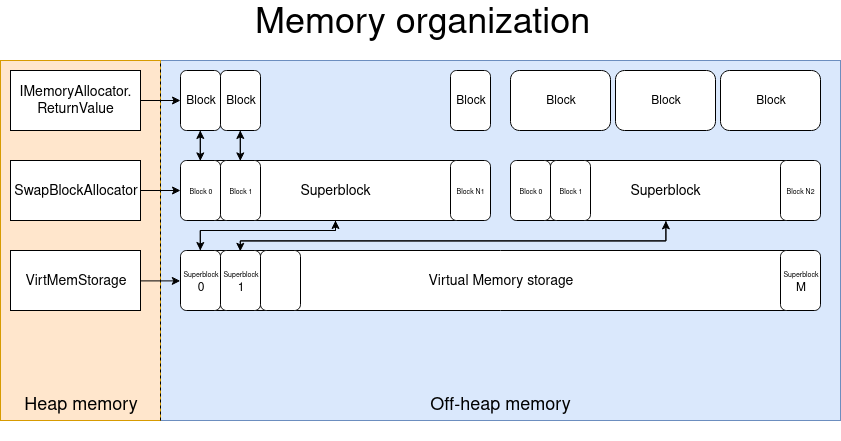

The diagram above was exported from draw.io. Its source (the exported page's mxGraphModel, read from the mxfile embedded in the PNG):
<mxGraphModel dx="1069" dy="506" grid="1" gridSize="10" guides="1" tooltips="1" connect="1" arrows="1" fold="1" page="1" pageScale="1" pageWidth="850" pageHeight="1100" math="0" shadow="0">
  <root>
    <mxCell id="0" />
    <mxCell id="1" parent="0" />
    <mxCell id="qa-XHGcQaGZLRP5AgjRR-31" value="" style="rounded=0;whiteSpace=wrap;html=1;fillColor=#dae8fc;strokeColor=#6c8ebf;" vertex="1" parent="1">
      <mxGeometry x="160" y="240" width="680" height="360" as="geometry" />
    </mxCell>
    <mxCell id="qa-XHGcQaGZLRP5AgjRR-29" value="" style="rounded=0;whiteSpace=wrap;html=1;strokeColor=#d79b00;fillColor=#ffe6cc;" vertex="1" parent="1">
      <mxGeometry y="240" width="160" height="360" as="geometry" />
    </mxCell>
    <mxCell id="qa-XHGcQaGZLRP5AgjRR-2" value="&lt;font style=&quot;font-size: 14px&quot;&gt;Virtual Memory storage&lt;/font&gt;" style="rounded=1;whiteSpace=wrap;html=1;" vertex="1" parent="1">
      <mxGeometry x="180" y="430" width="640" height="60" as="geometry" />
    </mxCell>
    <mxCell id="qa-XHGcQaGZLRP5AgjRR-41" value="" style="edgeStyle=orthogonalEdgeStyle;rounded=0;orthogonalLoop=1;jettySize=auto;html=1;entryX=0.5;entryY=0;entryDx=0;entryDy=0;" edge="1" parent="1" source="qa-XHGcQaGZLRP5AgjRR-4" target="qa-XHGcQaGZLRP5AgjRR-16">
      <mxGeometry relative="1" as="geometry">
        <Array as="points">
          <mxPoint x="335" y="410" />
          <mxPoint x="200" y="410" />
        </Array>
      </mxGeometry>
    </mxCell>
    <mxCell id="qa-XHGcQaGZLRP5AgjRR-4" value="&lt;font style=&quot;font-size: 14px&quot;&gt;Superblock&lt;/font&gt;" style="rounded=1;whiteSpace=wrap;html=1;" vertex="1" parent="1">
      <mxGeometry x="180" y="340" width="310" height="60" as="geometry" />
    </mxCell>
    <mxCell id="qa-XHGcQaGZLRP5AgjRR-5" value="&lt;font style=&quot;font-size: 14px&quot;&gt;Superblock&lt;/font&gt;" style="rounded=1;whiteSpace=wrap;html=1;" vertex="1" parent="1">
      <mxGeometry x="510" y="340" width="310" height="60" as="geometry" />
    </mxCell>
    <object label="" id="qa-XHGcQaGZLRP5AgjRR-61">
      <mxCell style="edgeStyle=orthogonalEdgeStyle;rounded=0;orthogonalLoop=1;jettySize=auto;html=1;strokeColor=#000000;" edge="1" parent="1">
        <mxGeometry relative="1" as="geometry">
          <mxPoint x="199.79999999999995" y="340" as="sourcePoint" />
          <mxPoint x="199.79999999999995" y="310" as="targetPoint" />
        </mxGeometry>
      </mxCell>
    </object>
    <mxCell id="qa-XHGcQaGZLRP5AgjRR-6" value="Block" style="rounded=1;whiteSpace=wrap;html=1;" vertex="1" parent="1">
      <mxGeometry x="180" y="250" width="40" height="60" as="geometry" />
    </mxCell>
    <mxCell id="qa-XHGcQaGZLRP5AgjRR-62" value="" style="edgeStyle=orthogonalEdgeStyle;rounded=0;orthogonalLoop=1;jettySize=auto;html=1;strokeColor=#000000;" edge="1" parent="1">
      <mxGeometry relative="1" as="geometry">
        <mxPoint x="239.79999999999995" y="340" as="sourcePoint" />
        <mxPoint x="239.79999999999995" y="310" as="targetPoint" />
      </mxGeometry>
    </mxCell>
    <mxCell id="qa-XHGcQaGZLRP5AgjRR-8" value="Block" style="rounded=1;whiteSpace=wrap;html=1;" vertex="1" parent="1">
      <mxGeometry x="220" y="250" width="40" height="60" as="geometry" />
    </mxCell>
    <mxCell id="qa-XHGcQaGZLRP5AgjRR-9" value="Block" style="rounded=1;whiteSpace=wrap;html=1;" vertex="1" parent="1">
      <mxGeometry x="450" y="250" width="40" height="60" as="geometry" />
    </mxCell>
    <mxCell id="qa-XHGcQaGZLRP5AgjRR-11" value="Block" style="rounded=1;whiteSpace=wrap;html=1;" vertex="1" parent="1">
      <mxGeometry x="510" y="250" width="100" height="60" as="geometry" />
    </mxCell>
    <mxCell id="qa-XHGcQaGZLRP5AgjRR-12" value="Block" style="rounded=1;whiteSpace=wrap;html=1;" vertex="1" parent="1">
      <mxGeometry x="615" y="250" width="100" height="60" as="geometry" />
    </mxCell>
    <mxCell id="qa-XHGcQaGZLRP5AgjRR-13" value="Block" style="rounded=1;whiteSpace=wrap;html=1;" vertex="1" parent="1">
      <mxGeometry x="720" y="250" width="100" height="60" as="geometry" />
    </mxCell>
    <mxCell id="qa-XHGcQaGZLRP5AgjRR-39" value="" style="edgeStyle=orthogonalEdgeStyle;rounded=0;orthogonalLoop=1;jettySize=auto;html=1;" edge="1" parent="1" source="qa-XHGcQaGZLRP5AgjRR-16" target="qa-XHGcQaGZLRP5AgjRR-4">
      <mxGeometry relative="1" as="geometry">
        <mxPoint x="200" y="400" as="targetPoint" />
        <Array as="points">
          <mxPoint x="200" y="410" />
          <mxPoint x="335" y="410" />
        </Array>
      </mxGeometry>
    </mxCell>
    <mxCell id="qa-XHGcQaGZLRP5AgjRR-16" value="&lt;div&gt;&lt;font style=&quot;font-size: 7px&quot;&gt;Superblock&lt;/font&gt;&lt;/div&gt;0" style="rounded=1;whiteSpace=wrap;html=1;" vertex="1" parent="1">
      <mxGeometry x="180" y="430" width="40" height="60" as="geometry" />
    </mxCell>
    <mxCell id="qa-XHGcQaGZLRP5AgjRR-37" value="" style="edgeStyle=orthogonalEdgeStyle;rounded=0;orthogonalLoop=1;jettySize=auto;html=1;entryX=0.5;entryY=1;entryDx=0;entryDy=0;" edge="1" parent="1">
      <mxGeometry relative="1" as="geometry">
        <mxPoint x="665" y="400.5" as="sourcePoint" />
        <mxPoint x="240" y="430.5" as="targetPoint" />
        <Array as="points">
          <mxPoint x="665" y="420.5" />
          <mxPoint x="240" y="420.5" />
        </Array>
      </mxGeometry>
    </mxCell>
    <mxCell id="qa-XHGcQaGZLRP5AgjRR-18" value="&lt;div&gt;&lt;font style=&quot;font-size: 7px&quot;&gt;Superblock&lt;/font&gt;&lt;/div&gt;1" style="rounded=1;whiteSpace=wrap;html=1;" vertex="1" parent="1">
      <mxGeometry x="220" y="430" width="40" height="60" as="geometry" />
    </mxCell>
    <mxCell id="qa-XHGcQaGZLRP5AgjRR-19" value="&lt;div&gt;&lt;font style=&quot;font-size: 7px&quot;&gt;Superblock&lt;/font&gt;&lt;/div&gt;M" style="rounded=1;whiteSpace=wrap;html=1;" vertex="1" parent="1">
      <mxGeometry x="780" y="430" width="40" height="60" as="geometry" />
    </mxCell>
    <mxCell id="qa-XHGcQaGZLRP5AgjRR-20" value="" style="rounded=1;whiteSpace=wrap;html=1;" vertex="1" parent="1">
      <mxGeometry x="260" y="430" width="40" height="60" as="geometry" />
    </mxCell>
    <mxCell id="qa-XHGcQaGZLRP5AgjRR-35" value="" style="edgeStyle=orthogonalEdgeStyle;orthogonalLoop=1;jettySize=auto;html=1;entryX=0;entryY=0.5;entryDx=0;entryDy=0;rounded=0;fillColor=#008a00;strokeColor=#000000;" edge="1" parent="1" source="qa-XHGcQaGZLRP5AgjRR-25" target="qa-XHGcQaGZLRP5AgjRR-16">
      <mxGeometry relative="1" as="geometry" />
    </mxCell>
    <mxCell id="qa-XHGcQaGZLRP5AgjRR-25" value="&lt;font style=&quot;font-size: 14px&quot;&gt;VirtMemStorage&lt;/font&gt;" style="rounded=0;whiteSpace=wrap;html=1;" vertex="1" parent="1">
      <mxGeometry x="10" y="430" width="130" height="60" as="geometry" />
    </mxCell>
    <mxCell id="qa-XHGcQaGZLRP5AgjRR-27" value="" style="endArrow=none;dashed=1;html=1;" edge="1" parent="1">
      <mxGeometry width="50" height="50" relative="1" as="geometry">
        <mxPoint x="160" y="600" as="sourcePoint" />
        <mxPoint x="160" y="240" as="targetPoint" />
      </mxGeometry>
    </mxCell>
    <mxCell id="qa-XHGcQaGZLRP5AgjRR-32" value="&lt;font style=&quot;font-size: 18px&quot;&gt;Heap&lt;/font&gt;&lt;font style=&quot;font-size: 18px&quot;&gt; memory&lt;br&gt;&lt;/font&gt;" style="text;html=1;strokeColor=none;fillColor=none;align=center;verticalAlign=middle;whiteSpace=wrap;rounded=0;" vertex="1" parent="1">
      <mxGeometry x="14.5" y="550" width="131" height="70" as="geometry" />
    </mxCell>
    <mxCell id="qa-XHGcQaGZLRP5AgjRR-47" value="" style="edgeStyle=orthogonalEdgeStyle;rounded=0;orthogonalLoop=1;jettySize=auto;html=1;entryX=0.5;entryY=1;entryDx=0;entryDy=0;" edge="1" parent="1">
      <mxGeometry relative="1" as="geometry">
        <mxPoint x="239.79999999999995" y="430" as="sourcePoint" />
        <mxPoint x="665.4000000000001" y="400.4" as="targetPoint" />
        <Array as="points">
          <mxPoint x="240" y="420" />
          <mxPoint x="665" y="420" />
        </Array>
      </mxGeometry>
    </mxCell>
    <mxCell id="qa-XHGcQaGZLRP5AgjRR-50" value="&lt;font style=&quot;font-size: 7px&quot;&gt;Block&lt;/font&gt;&lt;font style=&quot;font-size: 7px&quot;&gt; 0&lt;br&gt;&lt;/font&gt;" style="rounded=1;whiteSpace=wrap;html=1;" vertex="1" parent="1">
      <mxGeometry x="180" y="340" width="40" height="60" as="geometry" />
    </mxCell>
    <mxCell id="qa-XHGcQaGZLRP5AgjRR-51" value="&lt;font style=&quot;font-size: 7px&quot;&gt;Block&lt;/font&gt;&lt;font style=&quot;font-size: 7px&quot;&gt; 1&lt;br&gt;&lt;/font&gt;" style="rounded=1;whiteSpace=wrap;html=1;" vertex="1" parent="1">
      <mxGeometry x="220" y="340" width="40" height="60" as="geometry" />
    </mxCell>
    <mxCell id="qa-XHGcQaGZLRP5AgjRR-52" value="&lt;font style=&quot;font-size: 7px&quot;&gt;Block&lt;/font&gt;&lt;font style=&quot;font-size: 7px&quot;&gt; 0&lt;br&gt;&lt;/font&gt;" style="rounded=1;whiteSpace=wrap;html=1;" vertex="1" parent="1">
      <mxGeometry x="510" y="340" width="40" height="60" as="geometry" />
    </mxCell>
    <mxCell id="qa-XHGcQaGZLRP5AgjRR-53" value="&lt;font style=&quot;font-size: 7px&quot;&gt;Block&lt;/font&gt;&lt;font style=&quot;font-size: 7px&quot;&gt; 1&lt;br&gt;&lt;/font&gt;" style="rounded=1;whiteSpace=wrap;html=1;" vertex="1" parent="1">
      <mxGeometry x="550" y="340" width="40" height="60" as="geometry" />
    </mxCell>
    <mxCell id="qa-XHGcQaGZLRP5AgjRR-54" value="&lt;font style=&quot;font-size: 7px&quot;&gt;Block&lt;/font&gt;&lt;font style=&quot;font-size: 7px&quot;&gt; N&lt;/font&gt;&lt;font style=&quot;font-size: 7px&quot;&gt;1&lt;/font&gt;" style="rounded=1;whiteSpace=wrap;html=1;" vertex="1" parent="1">
      <mxGeometry x="450" y="340" width="40" height="60" as="geometry" />
    </mxCell>
    <mxCell id="qa-XHGcQaGZLRP5AgjRR-55" value="&lt;font style=&quot;font-size: 7px&quot;&gt;Block&lt;/font&gt;&lt;font style=&quot;font-size: 7px&quot;&gt; N&lt;/font&gt;&lt;font style=&quot;font-size: 7px&quot;&gt;2&lt;/font&gt;" style="rounded=1;whiteSpace=wrap;html=1;" vertex="1" parent="1">
      <mxGeometry x="780" y="340" width="40" height="60" as="geometry" />
    </mxCell>
    <mxCell id="qa-XHGcQaGZLRP5AgjRR-57" value="&lt;font style=&quot;font-size: 18px&quot;&gt;Off-heap memory&lt;br&gt;&lt;/font&gt;" style="text;html=1;strokeColor=none;fillColor=none;align=center;verticalAlign=middle;whiteSpace=wrap;rounded=0;" vertex="1" parent="1">
      <mxGeometry x="422" y="550" width="156" height="70" as="geometry" />
    </mxCell>
    <mxCell id="qa-XHGcQaGZLRP5AgjRR-58" value="&lt;div style=&quot;font-size: 36px&quot; align=&quot;center&quot;&gt;&lt;font style=&quot;font-size: 36px&quot;&gt;Memory organization &lt;br&gt;&lt;/font&gt;&lt;/div&gt;" style="text;html=1;resizable=0;points=[];autosize=1;align=center;verticalAlign=top;spacingTop=-4;" vertex="1" parent="1">
      <mxGeometry x="247" y="180" width="350" height="20" as="geometry" />
    </mxCell>
    <mxCell id="qa-XHGcQaGZLRP5AgjRR-60" value="" style="edgeStyle=orthogonalEdgeStyle;rounded=0;orthogonalLoop=1;jettySize=auto;html=1;strokeColor=#000000;" edge="1" parent="1" source="qa-XHGcQaGZLRP5AgjRR-59">
      <mxGeometry relative="1" as="geometry">
        <mxPoint x="180" y="370" as="targetPoint" />
      </mxGeometry>
    </mxCell>
    <mxCell id="qa-XHGcQaGZLRP5AgjRR-59" value="&lt;font style=&quot;font-size: 14px&quot;&gt;SwapBlockAllocator&lt;/font&gt;" style="rounded=0;whiteSpace=wrap;html=1;" vertex="1" parent="1">
      <mxGeometry x="10" y="340" width="130" height="60" as="geometry" />
    </mxCell>
    <mxCell id="qa-XHGcQaGZLRP5AgjRR-63" value="" style="edgeStyle=orthogonalEdgeStyle;rounded=0;orthogonalLoop=1;jettySize=auto;html=1;strokeColor=#000000;" edge="1" parent="1">
      <mxGeometry relative="1" as="geometry">
        <mxPoint x="199.799" y="310" as="sourcePoint" />
        <mxPoint x="199.79999999999995" y="340" as="targetPoint" />
        <Array as="points">
          <mxPoint x="200" y="320" />
          <mxPoint x="200" y="320" />
        </Array>
      </mxGeometry>
    </mxCell>
    <mxCell id="qa-XHGcQaGZLRP5AgjRR-64" value="" style="edgeStyle=orthogonalEdgeStyle;rounded=0;orthogonalLoop=1;jettySize=auto;html=1;strokeColor=#000000;" edge="1" parent="1">
      <mxGeometry relative="1" as="geometry">
        <mxPoint x="239.79999999999995" y="310" as="sourcePoint" />
        <mxPoint x="239.79999999999995" y="340" as="targetPoint" />
      </mxGeometry>
    </mxCell>
    <mxCell id="qa-XHGcQaGZLRP5AgjRR-66" value="" style="edgeStyle=orthogonalEdgeStyle;rounded=0;orthogonalLoop=1;jettySize=auto;html=1;strokeColor=#000000;" edge="1" parent="1" source="qa-XHGcQaGZLRP5AgjRR-65">
      <mxGeometry relative="1" as="geometry">
        <mxPoint x="180" y="280" as="targetPoint" />
      </mxGeometry>
    </mxCell>
    <mxCell id="qa-XHGcQaGZLRP5AgjRR-65" value="&lt;div&gt;&lt;font style=&quot;font-size: 14px&quot;&gt;IMemoryAllocator.&lt;/font&gt;&lt;/div&gt;&lt;div&gt;&lt;font style=&quot;font-size: 14px&quot;&gt;ReturnValue&lt;/font&gt;&lt;/div&gt;" style="rounded=0;whiteSpace=wrap;html=1;" vertex="1" parent="1">
      <mxGeometry x="10" y="250" width="130" height="60" as="geometry" />
    </mxCell>
  </root>
</mxGraphModel>